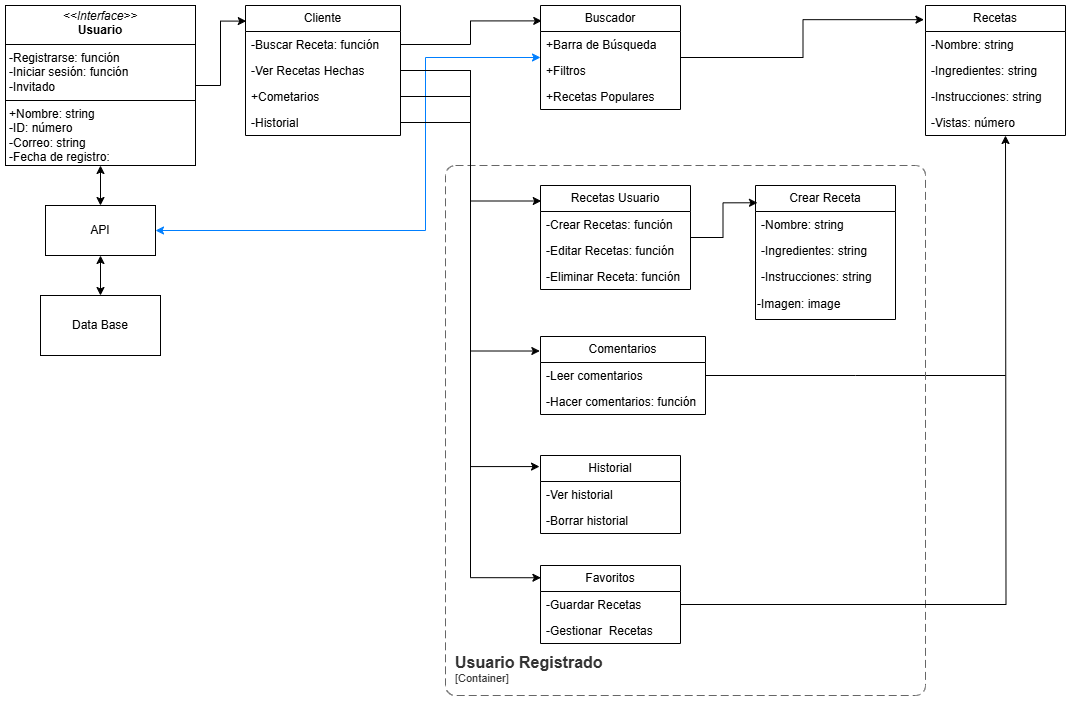

The diagram above was exported from draw.io. Its source (the exported page's mxGraphModel, read from the mxfile embedded in the PNG):
<mxGraphModel dx="1373" dy="731" grid="1" gridSize="10" guides="1" tooltips="1" connect="1" arrows="1" fold="1" page="1" pageScale="1" pageWidth="850" pageHeight="1100" math="0" shadow="0">
  <root>
    <mxCell id="0" />
    <mxCell id="1" parent="0" />
    <mxCell id="j25qyZtCZTeUJblF0esR-11" style="edgeStyle=orthogonalEdgeStyle;rounded=0;orthogonalLoop=1;jettySize=auto;html=1;startArrow=classic;startFill=1;" edge="1" parent="1" source="j25qyZtCZTeUJblF0esR-2" target="j25qyZtCZTeUJblF0esR-12">
      <mxGeometry relative="1" as="geometry">
        <mxPoint x="135" y="240" as="targetPoint" />
      </mxGeometry>
    </mxCell>
    <mxCell id="j25qyZtCZTeUJblF0esR-2" value="&lt;p style=&quot;margin:0px;margin-top:4px;text-align:center;&quot;&gt;&lt;i&gt;&amp;lt;&amp;lt;Interface&amp;gt;&amp;gt;&lt;/i&gt;&lt;br&gt;&lt;b&gt;Usuario&lt;/b&gt;&lt;/p&gt;&lt;hr size=&quot;1&quot; style=&quot;border-style:solid;&quot;&gt;&lt;p style=&quot;margin:0px;margin-left:4px;&quot;&gt;-Registrarse: función&lt;br&gt;-Iniciar sesión: función&lt;/p&gt;&lt;p style=&quot;margin:0px;margin-left:4px;&quot;&gt;-Invitado&lt;/p&gt;&lt;hr size=&quot;1&quot; style=&quot;border-style:solid;&quot;&gt;&lt;p style=&quot;margin:0px;margin-left:4px;&quot;&gt;+Nombre: string&lt;br&gt;-ID: número&lt;/p&gt;&lt;p style=&quot;margin:0px;margin-left:4px;&quot;&gt;-Correo: string&lt;/p&gt;&lt;p style=&quot;margin:0px;margin-left:4px;&quot;&gt;-Fecha de registro:&lt;/p&gt;" style="verticalAlign=top;align=left;overflow=fill;html=1;whiteSpace=wrap;" vertex="1" parent="1">
      <mxGeometry x="40" y="40" width="190" height="160" as="geometry" />
    </mxCell>
    <mxCell id="j25qyZtCZTeUJblF0esR-4" value="Cliente" style="swimlane;fontStyle=0;childLayout=stackLayout;horizontal=1;startSize=26;fillColor=none;horizontalStack=0;resizeParent=1;resizeParentMax=0;resizeLast=0;collapsible=1;marginBottom=0;whiteSpace=wrap;html=1;" vertex="1" parent="1">
      <mxGeometry x="280" y="40" width="155" height="130" as="geometry">
        <mxRectangle x="285" y="63" width="80" height="30" as="alternateBounds" />
      </mxGeometry>
    </mxCell>
    <mxCell id="j25qyZtCZTeUJblF0esR-18" value="-Buscar Receta: función" style="text;strokeColor=none;fillColor=none;align=left;verticalAlign=top;spacingLeft=4;spacingRight=4;overflow=hidden;rotatable=0;points=[[0,0.5],[1,0.5]];portConstraint=eastwest;whiteSpace=wrap;html=1;" vertex="1" parent="j25qyZtCZTeUJblF0esR-4">
      <mxGeometry y="26" width="155" height="26" as="geometry" />
    </mxCell>
    <mxCell id="j25qyZtCZTeUJblF0esR-5" value="-Ver Recetas Hechas" style="text;strokeColor=none;fillColor=none;align=left;verticalAlign=top;spacingLeft=4;spacingRight=4;overflow=hidden;rotatable=0;points=[[0,0.5],[1,0.5]];portConstraint=eastwest;whiteSpace=wrap;html=1;" vertex="1" parent="j25qyZtCZTeUJblF0esR-4">
      <mxGeometry y="52" width="155" height="26" as="geometry" />
    </mxCell>
    <mxCell id="j25qyZtCZTeUJblF0esR-9" value="+Cometarios" style="text;strokeColor=none;fillColor=none;align=left;verticalAlign=top;spacingLeft=4;spacingRight=4;overflow=hidden;rotatable=0;points=[[0,0.5],[1,0.5]];portConstraint=eastwest;whiteSpace=wrap;html=1;" vertex="1" parent="j25qyZtCZTeUJblF0esR-4">
      <mxGeometry y="78" width="155" height="26" as="geometry" />
    </mxCell>
    <mxCell id="j25qyZtCZTeUJblF0esR-6" value="-Historial" style="text;strokeColor=none;fillColor=none;align=left;verticalAlign=top;spacingLeft=4;spacingRight=4;overflow=hidden;rotatable=0;points=[[0,0.5],[1,0.5]];portConstraint=eastwest;whiteSpace=wrap;html=1;" vertex="1" parent="j25qyZtCZTeUJblF0esR-4">
      <mxGeometry y="104" width="155" height="26" as="geometry" />
    </mxCell>
    <mxCell id="j25qyZtCZTeUJblF0esR-15" style="edgeStyle=orthogonalEdgeStyle;rounded=0;orthogonalLoop=1;jettySize=auto;html=1;startArrow=classic;startFill=1;" edge="1" parent="1" source="j25qyZtCZTeUJblF0esR-12" target="j25qyZtCZTeUJblF0esR-16">
      <mxGeometry relative="1" as="geometry">
        <mxPoint x="135" y="340" as="targetPoint" />
      </mxGeometry>
    </mxCell>
    <mxCell id="j25qyZtCZTeUJblF0esR-12" value="API" style="html=1;whiteSpace=wrap;" vertex="1" parent="1">
      <mxGeometry x="80" y="240" width="110" height="50" as="geometry" />
    </mxCell>
    <mxCell id="j25qyZtCZTeUJblF0esR-16" value="Data Base" style="rounded=0;whiteSpace=wrap;html=1;" vertex="1" parent="1">
      <mxGeometry x="75" y="330" width="120" height="60" as="geometry" />
    </mxCell>
    <mxCell id="j25qyZtCZTeUJblF0esR-74" style="edgeStyle=orthogonalEdgeStyle;rounded=0;orthogonalLoop=1;jettySize=auto;html=1;entryX=1;entryY=0.5;entryDx=0;entryDy=0;fontColor=#000000;strokeColor=#007FFF;startArrow=classic;startFill=1;" edge="1" parent="1" source="j25qyZtCZTeUJblF0esR-20" target="j25qyZtCZTeUJblF0esR-12">
      <mxGeometry relative="1" as="geometry">
        <Array as="points">
          <mxPoint x="460" y="92" />
          <mxPoint x="460" y="265" />
        </Array>
      </mxGeometry>
    </mxCell>
    <mxCell id="j25qyZtCZTeUJblF0esR-20" value="Buscador" style="swimlane;fontStyle=0;childLayout=stackLayout;horizontal=1;startSize=26;fillColor=none;horizontalStack=0;resizeParent=1;resizeParentMax=0;resizeLast=0;collapsible=1;marginBottom=0;whiteSpace=wrap;html=1;" vertex="1" parent="1">
      <mxGeometry x="575" y="40" width="140" height="104" as="geometry" />
    </mxCell>
    <mxCell id="j25qyZtCZTeUJblF0esR-21" value="+Barra de Búsqueda" style="text;strokeColor=none;fillColor=none;align=left;verticalAlign=top;spacingLeft=4;spacingRight=4;overflow=hidden;rotatable=0;points=[[0,0.5],[1,0.5]];portConstraint=eastwest;whiteSpace=wrap;html=1;" vertex="1" parent="j25qyZtCZTeUJblF0esR-20">
      <mxGeometry y="26" width="140" height="26" as="geometry" />
    </mxCell>
    <mxCell id="j25qyZtCZTeUJblF0esR-22" value="+Filtros" style="text;strokeColor=none;fillColor=none;align=left;verticalAlign=top;spacingLeft=4;spacingRight=4;overflow=hidden;rotatable=0;points=[[0,0.5],[1,0.5]];portConstraint=eastwest;whiteSpace=wrap;html=1;" vertex="1" parent="j25qyZtCZTeUJblF0esR-20">
      <mxGeometry y="52" width="140" height="26" as="geometry" />
    </mxCell>
    <mxCell id="j25qyZtCZTeUJblF0esR-23" value="+Recetas Populares" style="text;strokeColor=none;fillColor=none;align=left;verticalAlign=top;spacingLeft=4;spacingRight=4;overflow=hidden;rotatable=0;points=[[0,0.5],[1,0.5]];portConstraint=eastwest;whiteSpace=wrap;html=1;" vertex="1" parent="j25qyZtCZTeUJblF0esR-20">
      <mxGeometry y="78" width="140" height="26" as="geometry" />
    </mxCell>
    <mxCell id="j25qyZtCZTeUJblF0esR-25" value="Recetas Usuario" style="swimlane;fontStyle=0;childLayout=stackLayout;horizontal=1;startSize=26;fillColor=none;horizontalStack=0;resizeParent=1;resizeParentMax=0;resizeLast=0;collapsible=1;marginBottom=0;whiteSpace=wrap;html=1;" vertex="1" parent="1">
      <mxGeometry x="575" y="220" width="150" height="104" as="geometry" />
    </mxCell>
    <mxCell id="j25qyZtCZTeUJblF0esR-26" value="-Crear Recetas: función" style="text;strokeColor=none;fillColor=none;align=left;verticalAlign=top;spacingLeft=4;spacingRight=4;overflow=hidden;rotatable=0;points=[[0,0.5],[1,0.5]];portConstraint=eastwest;whiteSpace=wrap;html=1;" vertex="1" parent="j25qyZtCZTeUJblF0esR-25">
      <mxGeometry y="26" width="150" height="26" as="geometry" />
    </mxCell>
    <mxCell id="j25qyZtCZTeUJblF0esR-27" value="-Editar Recetas: función" style="text;strokeColor=none;fillColor=none;align=left;verticalAlign=top;spacingLeft=4;spacingRight=4;overflow=hidden;rotatable=0;points=[[0,0.5],[1,0.5]];portConstraint=eastwest;whiteSpace=wrap;html=1;" vertex="1" parent="j25qyZtCZTeUJblF0esR-25">
      <mxGeometry y="52" width="150" height="26" as="geometry" />
    </mxCell>
    <mxCell id="j25qyZtCZTeUJblF0esR-28" value="-Eliminar Receta: función" style="text;strokeColor=none;fillColor=none;align=left;verticalAlign=top;spacingLeft=4;spacingRight=4;overflow=hidden;rotatable=0;points=[[0,0.5],[1,0.5]];portConstraint=eastwest;whiteSpace=wrap;html=1;" vertex="1" parent="j25qyZtCZTeUJblF0esR-25">
      <mxGeometry y="78" width="150" height="26" as="geometry" />
    </mxCell>
    <mxCell id="j25qyZtCZTeUJblF0esR-33" value="Recetas" style="swimlane;fontStyle=0;childLayout=stackLayout;horizontal=1;startSize=26;fillColor=none;horizontalStack=0;resizeParent=1;resizeParentMax=0;resizeLast=0;collapsible=1;marginBottom=0;whiteSpace=wrap;html=1;" vertex="1" parent="1">
      <mxGeometry x="960" y="40" width="140" height="130" as="geometry" />
    </mxCell>
    <mxCell id="j25qyZtCZTeUJblF0esR-34" value="-Nombre: string" style="text;strokeColor=none;fillColor=none;align=left;verticalAlign=top;spacingLeft=4;spacingRight=4;overflow=hidden;rotatable=0;points=[[0,0.5],[1,0.5]];portConstraint=eastwest;whiteSpace=wrap;html=1;" vertex="1" parent="j25qyZtCZTeUJblF0esR-33">
      <mxGeometry y="26" width="140" height="26" as="geometry" />
    </mxCell>
    <mxCell id="j25qyZtCZTeUJblF0esR-36" value="-Ingredientes: string" style="text;strokeColor=none;fillColor=none;align=left;verticalAlign=top;spacingLeft=4;spacingRight=4;overflow=hidden;rotatable=0;points=[[0,0.5],[1,0.5]];portConstraint=eastwest;whiteSpace=wrap;html=1;" vertex="1" parent="j25qyZtCZTeUJblF0esR-33">
      <mxGeometry y="52" width="140" height="26" as="geometry" />
    </mxCell>
    <mxCell id="j25qyZtCZTeUJblF0esR-37" value="-Instrucciones: string" style="text;strokeColor=none;fillColor=none;align=left;verticalAlign=top;spacingLeft=4;spacingRight=4;overflow=hidden;rotatable=0;points=[[0,0.5],[1,0.5]];portConstraint=eastwest;whiteSpace=wrap;html=1;" vertex="1" parent="j25qyZtCZTeUJblF0esR-33">
      <mxGeometry y="78" width="140" height="26" as="geometry" />
    </mxCell>
    <mxCell id="j25qyZtCZTeUJblF0esR-35" value="-Vistas: número" style="text;strokeColor=none;fillColor=none;align=left;verticalAlign=top;spacingLeft=4;spacingRight=4;overflow=hidden;rotatable=0;points=[[0,0.5],[1,0.5]];portConstraint=eastwest;whiteSpace=wrap;html=1;" vertex="1" parent="j25qyZtCZTeUJblF0esR-33">
      <mxGeometry y="104" width="140" height="26" as="geometry" />
    </mxCell>
    <mxCell id="j25qyZtCZTeUJblF0esR-43" style="edgeStyle=orthogonalEdgeStyle;rounded=0;orthogonalLoop=1;jettySize=auto;html=1;entryX=0.005;entryY=0.12;entryDx=0;entryDy=0;entryPerimeter=0;" edge="1" parent="1" source="j25qyZtCZTeUJblF0esR-2" target="j25qyZtCZTeUJblF0esR-4">
      <mxGeometry relative="1" as="geometry" />
    </mxCell>
    <mxCell id="j25qyZtCZTeUJblF0esR-47" style="edgeStyle=orthogonalEdgeStyle;rounded=0;orthogonalLoop=1;jettySize=auto;html=1;entryX=0.009;entryY=0.148;entryDx=0;entryDy=0;entryPerimeter=0;" edge="1" parent="1" source="j25qyZtCZTeUJblF0esR-18" target="j25qyZtCZTeUJblF0esR-20">
      <mxGeometry relative="1" as="geometry" />
    </mxCell>
    <mxCell id="j25qyZtCZTeUJblF0esR-48" style="edgeStyle=orthogonalEdgeStyle;rounded=0;orthogonalLoop=1;jettySize=auto;html=1;entryX=0.005;entryY=0.149;entryDx=0;entryDy=0;entryPerimeter=0;" edge="1" parent="1" source="j25qyZtCZTeUJblF0esR-5" target="j25qyZtCZTeUJblF0esR-25">
      <mxGeometry relative="1" as="geometry" />
    </mxCell>
    <mxCell id="j25qyZtCZTeUJblF0esR-50" style="edgeStyle=orthogonalEdgeStyle;rounded=0;orthogonalLoop=1;jettySize=auto;html=1;entryX=-0.011;entryY=0.109;entryDx=0;entryDy=0;entryPerimeter=0;" edge="1" parent="1" source="j25qyZtCZTeUJblF0esR-20" target="j25qyZtCZTeUJblF0esR-33">
      <mxGeometry relative="1" as="geometry" />
    </mxCell>
    <mxCell id="j25qyZtCZTeUJblF0esR-82" style="edgeStyle=orthogonalEdgeStyle;rounded=0;orthogonalLoop=1;jettySize=auto;html=1;endArrow=none;endFill=0;" edge="1" parent="1" source="j25qyZtCZTeUJblF0esR-52">
      <mxGeometry relative="1" as="geometry">
        <mxPoint x="1040" y="410" as="targetPoint" />
      </mxGeometry>
    </mxCell>
    <mxCell id="j25qyZtCZTeUJblF0esR-52" value="Comentarios" style="swimlane;fontStyle=0;childLayout=stackLayout;horizontal=1;startSize=26;fillColor=none;horizontalStack=0;resizeParent=1;resizeParentMax=0;resizeLast=0;collapsible=1;marginBottom=0;whiteSpace=wrap;html=1;" vertex="1" parent="1">
      <mxGeometry x="575" y="371" width="165" height="78" as="geometry" />
    </mxCell>
    <mxCell id="j25qyZtCZTeUJblF0esR-53" value="-Leer comentarios" style="text;strokeColor=none;fillColor=none;align=left;verticalAlign=top;spacingLeft=4;spacingRight=4;overflow=hidden;rotatable=0;points=[[0,0.5],[1,0.5]];portConstraint=eastwest;whiteSpace=wrap;html=1;" vertex="1" parent="j25qyZtCZTeUJblF0esR-52">
      <mxGeometry y="26" width="165" height="26" as="geometry" />
    </mxCell>
    <mxCell id="j25qyZtCZTeUJblF0esR-54" value="-Hacer comentarios: función" style="text;strokeColor=none;fillColor=none;align=left;verticalAlign=top;spacingLeft=4;spacingRight=4;overflow=hidden;rotatable=0;points=[[0,0.5],[1,0.5]];portConstraint=eastwest;whiteSpace=wrap;html=1;" vertex="1" parent="j25qyZtCZTeUJblF0esR-52">
      <mxGeometry y="52" width="165" height="26" as="geometry" />
    </mxCell>
    <mxCell id="j25qyZtCZTeUJblF0esR-58" style="edgeStyle=orthogonalEdgeStyle;rounded=0;orthogonalLoop=1;jettySize=auto;html=1;entryX=-0.004;entryY=0.186;entryDx=0;entryDy=0;entryPerimeter=0;" edge="1" parent="1" source="j25qyZtCZTeUJblF0esR-9" target="j25qyZtCZTeUJblF0esR-52">
      <mxGeometry relative="1" as="geometry" />
    </mxCell>
    <mxCell id="j25qyZtCZTeUJblF0esR-60" value="Historial" style="swimlane;fontStyle=0;childLayout=stackLayout;horizontal=1;startSize=26;fillColor=none;horizontalStack=0;resizeParent=1;resizeParentMax=0;resizeLast=0;collapsible=1;marginBottom=0;whiteSpace=wrap;html=1;" vertex="1" parent="1">
      <mxGeometry x="575" y="490" width="140" height="78" as="geometry" />
    </mxCell>
    <mxCell id="j25qyZtCZTeUJblF0esR-61" value="-Ver historial" style="text;strokeColor=none;fillColor=none;align=left;verticalAlign=top;spacingLeft=4;spacingRight=4;overflow=hidden;rotatable=0;points=[[0,0.5],[1,0.5]];portConstraint=eastwest;whiteSpace=wrap;html=1;" vertex="1" parent="j25qyZtCZTeUJblF0esR-60">
      <mxGeometry y="26" width="140" height="26" as="geometry" />
    </mxCell>
    <mxCell id="j25qyZtCZTeUJblF0esR-62" value="-Borrar historial" style="text;strokeColor=none;fillColor=none;align=left;verticalAlign=top;spacingLeft=4;spacingRight=4;overflow=hidden;rotatable=0;points=[[0,0.5],[1,0.5]];portConstraint=eastwest;whiteSpace=wrap;html=1;" vertex="1" parent="j25qyZtCZTeUJblF0esR-60">
      <mxGeometry y="52" width="140" height="26" as="geometry" />
    </mxCell>
    <mxCell id="j25qyZtCZTeUJblF0esR-64" style="edgeStyle=orthogonalEdgeStyle;rounded=0;orthogonalLoop=1;jettySize=auto;html=1;entryX=-0.007;entryY=0.142;entryDx=0;entryDy=0;entryPerimeter=0;" edge="1" parent="1" source="j25qyZtCZTeUJblF0esR-6" target="j25qyZtCZTeUJblF0esR-60">
      <mxGeometry relative="1" as="geometry" />
    </mxCell>
    <mxCell id="j25qyZtCZTeUJblF0esR-66" value="Crear Receta" style="swimlane;fontStyle=0;childLayout=stackLayout;horizontal=1;startSize=26;fillColor=none;horizontalStack=0;resizeParent=1;resizeParentMax=0;resizeLast=0;collapsible=1;marginBottom=0;whiteSpace=wrap;html=1;" vertex="1" parent="1">
      <mxGeometry x="790" y="220" width="140" height="134" as="geometry" />
    </mxCell>
    <mxCell id="j25qyZtCZTeUJblF0esR-67" value="-Nombre: string" style="text;strokeColor=none;fillColor=none;align=left;verticalAlign=top;spacingLeft=4;spacingRight=4;overflow=hidden;rotatable=0;points=[[0,0.5],[1,0.5]];portConstraint=eastwest;whiteSpace=wrap;html=1;" vertex="1" parent="j25qyZtCZTeUJblF0esR-66">
      <mxGeometry y="26" width="140" height="26" as="geometry" />
    </mxCell>
    <mxCell id="j25qyZtCZTeUJblF0esR-68" value="-Ingredientes: string" style="text;strokeColor=none;fillColor=none;align=left;verticalAlign=top;spacingLeft=4;spacingRight=4;overflow=hidden;rotatable=0;points=[[0,0.5],[1,0.5]];portConstraint=eastwest;whiteSpace=wrap;html=1;" vertex="1" parent="j25qyZtCZTeUJblF0esR-66">
      <mxGeometry y="52" width="140" height="26" as="geometry" />
    </mxCell>
    <mxCell id="j25qyZtCZTeUJblF0esR-69" value="-Instrucciones: string" style="text;strokeColor=none;fillColor=none;align=left;verticalAlign=top;spacingLeft=4;spacingRight=4;overflow=hidden;rotatable=0;points=[[0,0.5],[1,0.5]];portConstraint=eastwest;whiteSpace=wrap;html=1;" vertex="1" parent="j25qyZtCZTeUJblF0esR-66">
      <mxGeometry y="78" width="140" height="26" as="geometry" />
    </mxCell>
    <mxCell id="j25qyZtCZTeUJblF0esR-70" value="-Imagen: image" style="text;strokeColor=none;align=left;fillColor=none;html=1;verticalAlign=middle;whiteSpace=wrap;rounded=0;" vertex="1" parent="j25qyZtCZTeUJblF0esR-66">
      <mxGeometry y="104" width="140" height="30" as="geometry" />
    </mxCell>
    <mxCell id="j25qyZtCZTeUJblF0esR-71" style="edgeStyle=orthogonalEdgeStyle;rounded=0;orthogonalLoop=1;jettySize=auto;html=1;entryX=0.014;entryY=0.129;entryDx=0;entryDy=0;entryPerimeter=0;" edge="1" parent="1" source="j25qyZtCZTeUJblF0esR-25" target="j25qyZtCZTeUJblF0esR-66">
      <mxGeometry relative="1" as="geometry" />
    </mxCell>
    <object placeholders="1" c4Name="Usuario Registrado" c4Type="ContainerScopeBoundary" c4Application="Container" label="&lt;font style=&quot;font-size: 16px&quot;&gt;&lt;b&gt;&lt;div style=&quot;text-align: left&quot;&gt;%c4Name%&lt;/div&gt;&lt;/b&gt;&lt;/font&gt;&lt;div style=&quot;text-align: left&quot;&gt;[%c4Application%]&lt;/div&gt;" id="j25qyZtCZTeUJblF0esR-72">
      <mxCell style="rounded=1;fontSize=11;whiteSpace=wrap;html=1;dashed=1;arcSize=20;fillColor=none;strokeColor=#666666;fontColor=#333333;labelBackgroundColor=none;align=left;verticalAlign=bottom;labelBorderColor=none;spacingTop=0;spacing=10;dashPattern=8 4;metaEdit=1;rotatable=0;perimeter=rectanglePerimeter;noLabel=0;labelPadding=0;allowArrows=0;connectable=0;expand=0;recursiveResize=0;editable=1;pointerEvents=0;absoluteArcSize=1;points=[[0.25,0,0],[0.5,0,0],[0.75,0,0],[1,0.25,0],[1,0.5,0],[1,0.75,0],[0.75,1,0],[0.5,1,0],[0.25,1,0],[0,0.75,0],[0,0.5,0],[0,0.25,0]];" vertex="1" parent="1">
        <mxGeometry x="480" y="200" width="480" height="530" as="geometry" />
      </mxCell>
    </object>
    <mxCell id="j25qyZtCZTeUJblF0esR-81" style="edgeStyle=orthogonalEdgeStyle;rounded=0;orthogonalLoop=1;jettySize=auto;html=1;endArrow=classic;endFill=1;" edge="1" parent="1" source="j25qyZtCZTeUJblF0esR-76">
      <mxGeometry relative="1" as="geometry">
        <mxPoint x="1040" y="170" as="targetPoint" />
      </mxGeometry>
    </mxCell>
    <mxCell id="j25qyZtCZTeUJblF0esR-76" value="Favoritos" style="swimlane;fontStyle=0;childLayout=stackLayout;horizontal=1;startSize=26;fillColor=none;horizontalStack=0;resizeParent=1;resizeParentMax=0;resizeLast=0;collapsible=1;marginBottom=0;whiteSpace=wrap;html=1;" vertex="1" parent="1">
      <mxGeometry x="575" y="600" width="140" height="78" as="geometry" />
    </mxCell>
    <mxCell id="j25qyZtCZTeUJblF0esR-77" value="-Guardar Recetas" style="text;strokeColor=none;fillColor=none;align=left;verticalAlign=top;spacingLeft=4;spacingRight=4;overflow=hidden;rotatable=0;points=[[0,0.5],[1,0.5]];portConstraint=eastwest;whiteSpace=wrap;html=1;" vertex="1" parent="j25qyZtCZTeUJblF0esR-76">
      <mxGeometry y="26" width="140" height="26" as="geometry" />
    </mxCell>
    <mxCell id="j25qyZtCZTeUJblF0esR-78" value="-Gestionar&amp;nbsp; Recetas" style="text;strokeColor=none;fillColor=none;align=left;verticalAlign=top;spacingLeft=4;spacingRight=4;overflow=hidden;rotatable=0;points=[[0,0.5],[1,0.5]];portConstraint=eastwest;whiteSpace=wrap;html=1;" vertex="1" parent="j25qyZtCZTeUJblF0esR-76">
      <mxGeometry y="52" width="140" height="26" as="geometry" />
    </mxCell>
    <mxCell id="j25qyZtCZTeUJblF0esR-80" style="edgeStyle=orthogonalEdgeStyle;rounded=0;orthogonalLoop=1;jettySize=auto;html=1;entryX=0.003;entryY=0.157;entryDx=0;entryDy=0;entryPerimeter=0;" edge="1" parent="1" source="j25qyZtCZTeUJblF0esR-4" target="j25qyZtCZTeUJblF0esR-76">
      <mxGeometry relative="1" as="geometry" />
    </mxCell>
  </root>
</mxGraphModel>